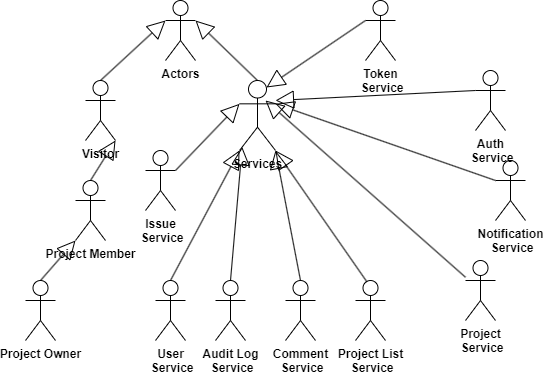

The diagram above was exported from draw.io. Its source (the exported page's mxGraphModel, read from the mxfile embedded in the PNG):
<mxGraphModel dx="595" dy="306" grid="1" gridSize="10" guides="1" tooltips="1" connect="1" arrows="1" fold="1" page="1" pageScale="1" pageWidth="827" pageHeight="1169" math="0" shadow="0">
  <root>
    <mxCell id="0" />
    <mxCell id="1" parent="0" />
    <mxCell id="NQgc7_Yk_IyK3GRv6DEj-11" value="" style="endArrow=block;endSize=16;endFill=0;html=1;rounded=0;exitX=0.5;exitY=0;exitDx=0;exitDy=0;exitPerimeter=0;entryX=1;entryY=1;entryDx=0;entryDy=0;entryPerimeter=0;fontStyle=1" parent="1" source="NQgc7_Yk_IyK3GRv6DEj-6" target="NQgc7_Yk_IyK3GRv6DEj-3" edge="1">
      <mxGeometry width="160" relative="1" as="geometry">
        <mxPoint x="322.5" y="250" as="sourcePoint" />
        <mxPoint x="387.5" y="140" as="targetPoint" />
      </mxGeometry>
    </mxCell>
    <mxCell id="NQgc7_Yk_IyK3GRv6DEj-1" value="Actors" style="shape=umlActor;verticalLabelPosition=bottom;verticalAlign=top;html=1;fontStyle=1" parent="1" vertex="1">
      <mxGeometry x="340" y="20" width="30" height="60" as="geometry" />
    </mxCell>
    <mxCell id="NQgc7_Yk_IyK3GRv6DEj-3" value="Visitor" style="shape=umlActor;verticalLabelPosition=bottom;verticalAlign=top;html=1;fontStyle=1" parent="1" vertex="1">
      <mxGeometry x="260" y="100" width="30" height="60" as="geometry" />
    </mxCell>
    <mxCell id="NQgc7_Yk_IyK3GRv6DEj-4" value="Services" style="shape=umlActor;verticalLabelPosition=bottom;verticalAlign=top;html=1;fontStyle=1" parent="1" vertex="1">
      <mxGeometry x="414" y="100" width="36" height="70" as="geometry" />
    </mxCell>
    <mxCell id="NQgc7_Yk_IyK3GRv6DEj-6" value="Project Member" style="shape=umlActor;verticalLabelPosition=bottom;verticalAlign=top;html=1;fontStyle=1" parent="1" vertex="1">
      <mxGeometry x="250" y="200" width="30" height="60" as="geometry" />
    </mxCell>
    <mxCell id="NQgc7_Yk_IyK3GRv6DEj-7" value="Notification&lt;br&gt;&amp;nbsp;Service" style="shape=umlActor;verticalLabelPosition=bottom;verticalAlign=top;html=1;fontStyle=1" parent="1" vertex="1">
      <mxGeometry x="670" y="180" width="30" height="60" as="geometry" />
    </mxCell>
    <mxCell id="NQgc7_Yk_IyK3GRv6DEj-8" value="Project Owner" style="shape=umlActor;verticalLabelPosition=bottom;verticalAlign=top;html=1;fontStyle=1" parent="1" vertex="1">
      <mxGeometry x="200" y="300" width="30" height="60" as="geometry" />
    </mxCell>
    <mxCell id="NQgc7_Yk_IyK3GRv6DEj-10" value="" style="endArrow=block;endSize=16;endFill=0;html=1;rounded=0;exitX=0.5;exitY=0;exitDx=0;exitDy=0;exitPerimeter=0;entryX=0;entryY=0.3333333333333333;entryDx=0;entryDy=0;entryPerimeter=0;fontStyle=1" parent="1" source="NQgc7_Yk_IyK3GRv6DEj-3" target="NQgc7_Yk_IyK3GRv6DEj-1" edge="1">
      <mxGeometry width="160" relative="1" as="geometry">
        <mxPoint x="190" y="80" as="sourcePoint" />
        <mxPoint x="350" y="80" as="targetPoint" />
      </mxGeometry>
    </mxCell>
    <mxCell id="NQgc7_Yk_IyK3GRv6DEj-13" value="" style="endArrow=block;endSize=16;endFill=0;html=1;rounded=0;exitX=0.5;exitY=0;exitDx=0;exitDy=0;exitPerimeter=0;entryX=1;entryY=0.3333333333333333;entryDx=0;entryDy=0;entryPerimeter=0;fontStyle=1" parent="1" source="NQgc7_Yk_IyK3GRv6DEj-4" target="NQgc7_Yk_IyK3GRv6DEj-1" edge="1">
      <mxGeometry width="160" relative="1" as="geometry">
        <mxPoint x="445" y="150" as="sourcePoint" />
        <mxPoint x="510" y="40" as="targetPoint" />
      </mxGeometry>
    </mxCell>
    <mxCell id="NQgc7_Yk_IyK3GRv6DEj-14" value="" style="endArrow=block;endSize=16;endFill=0;html=1;rounded=0;exitX=0;exitY=0.3333333333333333;exitDx=0;exitDy=0;exitPerimeter=0;entryX=1;entryY=0.3333333333333333;entryDx=0;entryDy=0;entryPerimeter=0;fontStyle=1" parent="1" source="NQgc7_Yk_IyK3GRv6DEj-7" target="NQgc7_Yk_IyK3GRv6DEj-4" edge="1">
      <mxGeometry width="160" relative="1" as="geometry">
        <mxPoint x="520" y="235" as="sourcePoint" />
        <mxPoint x="585" y="125" as="targetPoint" />
      </mxGeometry>
    </mxCell>
    <mxCell id="NQgc7_Yk_IyK3GRv6DEj-15" value="" style="endArrow=block;endSize=16;endFill=0;html=1;rounded=0;exitX=0.5;exitY=0;exitDx=0;exitDy=0;exitPerimeter=0;entryX=0;entryY=1;entryDx=0;entryDy=0;entryPerimeter=0;" parent="1" source="NQgc7_Yk_IyK3GRv6DEj-8" target="NQgc7_Yk_IyK3GRv6DEj-6" edge="1">
      <mxGeometry width="160" relative="1" as="geometry">
        <mxPoint x="170" y="480" as="sourcePoint" />
        <mxPoint x="235" y="370" as="targetPoint" />
      </mxGeometry>
    </mxCell>
    <mxCell id="OJ1i2OMsB6nk3FJCl5H6-2" value="Project&lt;br&gt;&amp;nbsp;Service" style="shape=umlActor;verticalLabelPosition=bottom;verticalAlign=top;html=1;fontStyle=1" parent="1" vertex="1">
      <mxGeometry x="640" y="280" width="30" height="60" as="geometry" />
    </mxCell>
    <mxCell id="OJ1i2OMsB6nk3FJCl5H6-4" value="Project List&lt;br&gt;&amp;nbsp;Service" style="shape=umlActor;verticalLabelPosition=bottom;verticalAlign=top;html=1;fontStyle=1" parent="1" vertex="1">
      <mxGeometry x="530" y="300" width="30" height="60" as="geometry" />
    </mxCell>
    <mxCell id="OJ1i2OMsB6nk3FJCl5H6-5" value="Issue&lt;br&gt;&amp;nbsp;Service" style="shape=umlActor;verticalLabelPosition=bottom;verticalAlign=top;html=1;fontStyle=1" parent="1" vertex="1">
      <mxGeometry x="320" y="170" width="30" height="60" as="geometry" />
    </mxCell>
    <mxCell id="OJ1i2OMsB6nk3FJCl5H6-7" value="User&lt;br&gt;&amp;nbsp;Service" style="shape=umlActor;verticalLabelPosition=bottom;verticalAlign=top;html=1;fontStyle=1" parent="1" vertex="1">
      <mxGeometry x="330" y="300" width="30" height="60" as="geometry" />
    </mxCell>
    <mxCell id="OJ1i2OMsB6nk3FJCl5H6-10" value="" style="endArrow=block;endSize=16;endFill=0;html=1;rounded=0;fontStyle=1" parent="1" source="OJ1i2OMsB6nk3FJCl5H6-2" edge="1">
      <mxGeometry width="160" relative="1" as="geometry">
        <mxPoint x="550" y="110" as="sourcePoint" />
        <mxPoint x="440" y="120" as="targetPoint" />
      </mxGeometry>
    </mxCell>
    <mxCell id="OJ1i2OMsB6nk3FJCl5H6-11" value="" style="endArrow=block;endSize=16;endFill=0;html=1;rounded=0;exitX=0.38;exitY=0.022;exitDx=0;exitDy=0;exitPerimeter=0;entryX=1;entryY=1;entryDx=0;entryDy=0;entryPerimeter=0;fontStyle=1" parent="1" source="OJ1i2OMsB6nk3FJCl5H6-4" target="NQgc7_Yk_IyK3GRv6DEj-4" edge="1">
      <mxGeometry width="160" relative="1" as="geometry">
        <mxPoint x="560" y="120" as="sourcePoint" />
        <mxPoint x="464" y="140" as="targetPoint" />
      </mxGeometry>
    </mxCell>
    <mxCell id="OJ1i2OMsB6nk3FJCl5H6-12" value="" style="endArrow=block;endSize=16;endFill=0;html=1;rounded=0;exitX=0.5;exitY=0;exitDx=0;exitDy=0;exitPerimeter=0;fontStyle=1;entryX=0;entryY=1;entryDx=0;entryDy=0;entryPerimeter=0;" parent="1" source="OJ1i2OMsB6nk3FJCl5H6-7" target="NQgc7_Yk_IyK3GRv6DEj-4" edge="1">
      <mxGeometry width="160" relative="1" as="geometry">
        <mxPoint x="570" y="130" as="sourcePoint" />
        <mxPoint x="414" y="160" as="targetPoint" />
      </mxGeometry>
    </mxCell>
    <mxCell id="OJ1i2OMsB6nk3FJCl5H6-13" value="" style="endArrow=block;endSize=16;endFill=0;html=1;rounded=0;exitX=1;exitY=0.3333333333333333;exitDx=0;exitDy=0;exitPerimeter=0;entryX=0;entryY=0.3333333333333333;entryDx=0;entryDy=0;entryPerimeter=0;fontStyle=1" parent="1" source="OJ1i2OMsB6nk3FJCl5H6-5" target="NQgc7_Yk_IyK3GRv6DEj-4" edge="1">
      <mxGeometry width="160" relative="1" as="geometry">
        <mxPoint x="580" y="140" as="sourcePoint" />
        <mxPoint x="484" y="160" as="targetPoint" />
      </mxGeometry>
    </mxCell>
    <mxCell id="OJ1i2OMsB6nk3FJCl5H6-15" value="Auth&lt;br&gt;&amp;nbsp;Service" style="shape=umlActor;verticalLabelPosition=bottom;verticalAlign=top;html=1;fontStyle=1" parent="1" vertex="1">
      <mxGeometry x="650" y="90" width="30" height="60" as="geometry" />
    </mxCell>
    <mxCell id="OJ1i2OMsB6nk3FJCl5H6-18" value="Token&lt;br&gt;&amp;nbsp;Service" style="shape=umlActor;verticalLabelPosition=bottom;verticalAlign=top;html=1;fontStyle=1" parent="1" vertex="1">
      <mxGeometry x="540" y="20" width="30" height="60" as="geometry" />
    </mxCell>
    <mxCell id="OJ1i2OMsB6nk3FJCl5H6-20" value="" style="endArrow=block;endSize=16;endFill=0;html=1;rounded=0;exitX=0;exitY=0.3333333333333333;exitDx=0;exitDy=0;exitPerimeter=0;fontStyle=1" parent="1" source="OJ1i2OMsB6nk3FJCl5H6-15" edge="1">
      <mxGeometry width="160" relative="1" as="geometry">
        <mxPoint x="630" y="180" as="sourcePoint" />
        <mxPoint x="450" y="120" as="targetPoint" />
      </mxGeometry>
    </mxCell>
    <mxCell id="OJ1i2OMsB6nk3FJCl5H6-21" value="" style="endArrow=block;endSize=16;endFill=0;html=1;rounded=0;exitX=0;exitY=0.3333333333333333;exitDx=0;exitDy=0;exitPerimeter=0;entryX=0.75;entryY=0.1;entryDx=0;entryDy=0;entryPerimeter=0;fontStyle=1" parent="1" source="OJ1i2OMsB6nk3FJCl5H6-18" target="NQgc7_Yk_IyK3GRv6DEj-4" edge="1">
      <mxGeometry width="160" relative="1" as="geometry">
        <mxPoint x="640" y="190" as="sourcePoint" />
        <mxPoint x="470" y="143" as="targetPoint" />
      </mxGeometry>
    </mxCell>
    <mxCell id="59e3IpztpsD3vhp5Uq9C-3" style="rounded=0;orthogonalLoop=1;jettySize=auto;html=1;exitX=0.5;exitY=0;exitDx=0;exitDy=0;exitPerimeter=0;endArrow=block;endFill=0;strokeWidth=1;endSize=16;" edge="1" parent="1" source="59e3IpztpsD3vhp5Uq9C-2">
      <mxGeometry relative="1" as="geometry">
        <mxPoint x="450" y="170" as="targetPoint" />
      </mxGeometry>
    </mxCell>
    <mxCell id="59e3IpztpsD3vhp5Uq9C-2" value="Comment&lt;br&gt;&amp;nbsp;Service" style="shape=umlActor;verticalLabelPosition=bottom;verticalAlign=top;html=1;fontStyle=1" vertex="1" parent="1">
      <mxGeometry x="460" y="300" width="30" height="60" as="geometry" />
    </mxCell>
    <mxCell id="59e3IpztpsD3vhp5Uq9C-4" value="Audit Log&lt;br&gt;&amp;nbsp;Service" style="shape=umlActor;verticalLabelPosition=bottom;verticalAlign=top;html=1;fontStyle=1" vertex="1" parent="1">
      <mxGeometry x="390" y="300" width="30" height="60" as="geometry" />
    </mxCell>
    <mxCell id="59e3IpztpsD3vhp5Uq9C-5" style="rounded=0;orthogonalLoop=1;jettySize=auto;html=1;exitX=0.5;exitY=0;exitDx=0;exitDy=0;exitPerimeter=0;entryX=0.074;entryY=0.948;entryDx=0;entryDy=0;entryPerimeter=0;endArrow=block;endFill=0;endSize=16;" edge="1" parent="1" source="59e3IpztpsD3vhp5Uq9C-4" target="NQgc7_Yk_IyK3GRv6DEj-4">
      <mxGeometry relative="1" as="geometry" />
    </mxCell>
  </root>
</mxGraphModel>